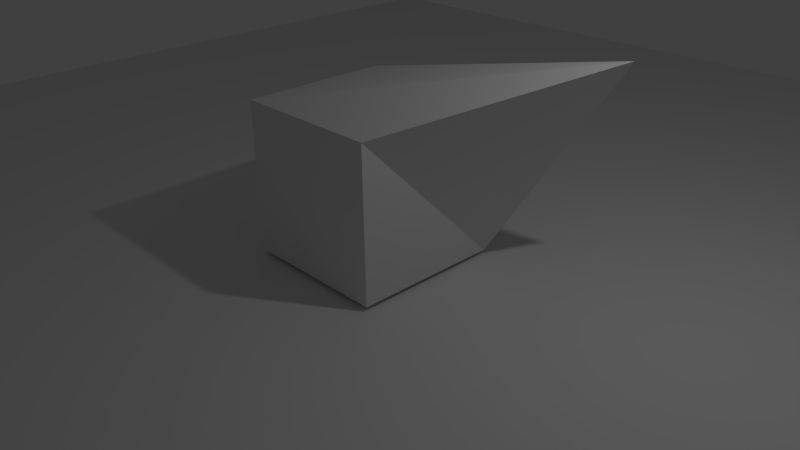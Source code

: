 # Source: untitled.blend  (saved by Blender 2.70.0; exported with 4.5.12 LTS)
import bpy
from mathutils import Matrix  # noqa: F401  (used for matrix-valued properties, if any)

bpy.ops.wm.read_factory_settings(use_empty=True)
scene = bpy.context.scene
scene.name = 'Scene'

# ---- collections
col_collection_1 = bpy.data.collections.new('Collection 1'); scene.collection.children.link(col_collection_1)
col_collection_7 = bpy.data.collections.new('Collection 7'); scene.collection.children.link(col_collection_7)

# ---- materials (node trees are filled in below, after node groups)
mat_material = bpy.data.materials.new('Material')
mat_material.alpha_threshold = 0.0
mat_material.use_transparent_shadow = False
mat_material.roughness = 0.5
mat_material.line_color = (0.0, 0.0, 0.0, 1.0)

# ---- material node trees

# ---- world
world_world = bpy.data.worlds.new('World'); scene.world = world_world
world_world.color = (0.05088, 0.05088, 0.05088)
world_world.use_sun_shadow = False
world_world.sun_shadow_jitter_overblur = 0.0
world_world.cycles.sampling_method = 'MANUAL'
world_world.cycles.sample_map_resolution = 256

# ---- cameras
cam_camera = bpy.data.cameras.new('Camera')
cam_camera.clip_end = 100.0
cam_camera.lens = 35.0
cam_camera.sensor_width = 32.0
cam_camera.sensor_height = 18.0
cam_camera.ortho_scale = 7.314
cam_camera.dof.focus_distance = 0.0
cam_camera.dof.aperture_fstop = 128.0

# ---- lights
light_lamp = bpy.data.lights.new('Lamp', 'POINT')
light_lamp.transmission_factor = 0.0
light_lamp.cutoff_distance = 30.0
light_lamp.energy = 100.0
light_lamp.shadow_buffer_clip_start = 1.001
light_lamp.shadow_soft_size = 0.1
light_lamp.shadow_maximum_resolution = 0.006
light_lamp.use_absolute_resolution = True
light_lamp.cycles.use_multiple_importance_sampling = False

# ---- meshes
me_cube = bpy.data.meshes.new('Cube')
me_cube.from_pydata([(1.0, 1.0, -1.0), (1.0, -1.0, -1.0), (-1.0, -1.0, -1.0), (-1.0, 1.0, -1.0), (2.616, 1.425, 1.695), (1.0, -1.0, 1.0), (-1.0, -1.0, 1.0), (-1.0, 1.0, 1.0)], [], [(0, 1, 2, 3), (4, 7, 6, 5), (0, 4, 5, 1), (1, 5, 6, 2), (2, 6, 7, 3), (4, 0, 3, 7)])
_ca = me_cube.color_attributes.new('Col', 'BYTE_COLOR', 'CORNER')
_ca.data.foreach_set('color', [1.0, 1.0, 1.0, 1.0, 1.0, 1.0, 1.0, 1.0, 1.0, 1.0, 1.0, 1.0, 1.0, 1.0, 1.0, 1.0, 1.0, 1.0, 1.0, 1.0, 1.0, 1.0, 1.0, 1.0, 1.0, 1.0, 1.0, 1.0, 1.0, 1.0, 1.0, 1.0, 1.0, 1.0, 1.0, 1.0, 1.0, 1.0, 1.0, 1.0, 1.0, 1.0, 1.0, 1.0, 1.0, 1.0, 1.0, 1.0, 1.0, 1.0, 1.0, 1.0, 1.0, 1.0, 1.0, 1.0, 1.0, 1.0, 1.0, 1.0, 1.0, 1.0, 1.0, 1.0, 1.0, 1.0, 1.0, 1.0, 1.0, 1.0, 1.0, 1.0, 1.0, 1.0, 1.0, 1.0, 1.0, 1.0, 1.0, 1.0, 1.0, 1.0, 1.0, 1.0, 1.0, 1.0, 1.0, 1.0, 1.0, 1.0, 1.0, 1.0, 1.0, 1.0, 1.0, 1.0])
me_cube.materials.append(mat_material)
me_cube.use_remesh_preserve_volume = False
me_cube.use_remesh_preserve_attributes = False
me_cube.use_mirror_vertex_groups = False
me_cube.update()
me_plane = bpy.data.meshes.new('Plane')
me_plane.from_pydata([(-10.8, -10.65, 0.009798), (10.86, -10.65, 0.009798), (-10.8, 11.01, 0.009798), (10.86, 11.01, 0.009798)], [], [(0, 1, 3, 2)])
me_plane.use_remesh_preserve_volume = False
me_plane.use_remesh_preserve_attributes = False
me_plane.use_mirror_vertex_groups = False
me_plane.update()

# ---- objects
ob_cube = bpy.data.objects.new('Cube', me_cube)
ob_lamp = bpy.data.objects.new('Lamp', light_lamp)
ob_camera = bpy.data.objects.new('Camera', cam_camera)
ob_plane = bpy.data.objects.new('Plane', me_plane)

# ---- transforms, parenting, visibility, modifiers, constraints
ob_cube.location = (0.0, 0.0, 1.072)
ob_cube.lock_rotations_4d = False
ob_cube.empty_display_type = 'ARROWS'
ob_cube.lineart.crease_threshold = 0.0
ob_lamp.location = (4.076, 1.005, 5.904)
ob_lamp.rotation_euler = (0.6503, 0.05522, 1.866)
ob_lamp.lock_rotations_4d = False
ob_lamp.empty_display_type = 'ARROWS'
ob_lamp.color = (0.0, 0.0, 0.0, 0.0)
ob_lamp.lineart.crease_threshold = 0.0
ob_camera.location = (7.481, -6.508, 5.344)
ob_camera.rotation_euler = (1.109, 0.01082, 0.8149)
ob_camera.lock_rotations_4d = False
ob_camera.empty_display_type = 'ARROWS'
ob_camera.color = (0.0, 0.0, 0.0, 0.0)
ob_camera.display_type = 'WIRE'
ob_camera.lineart.crease_threshold = 0.0
ob_plane.location = (0.0, 0.0, 0.0)
ob_plane.lineart.crease_threshold = 0.0

# ---- collection membership
col_collection_1.objects.link(ob_cube)
col_collection_1.objects.link(ob_lamp)
col_collection_1.objects.link(ob_camera)
col_collection_7.objects.link(ob_plane)

# ---- scene / render settings (as saved in the file)
scene.camera = ob_camera
scene.frame_start = 1; scene.frame_end = 250; scene.frame_set(0)
scene.render.engine = 'BLENDER_EEVEE_NEXT'
scene.render.resolution_percentage = 50
scene.render.dither_intensity = 0.0
scene.cycles.use_denoising = False
scene.cycles.samples = 10
scene.cycles.sampling_pattern = 'TABULATED_SOBOL'
scene.cycles.light_sampling_threshold = 0.0
scene.cycles.use_adaptive_sampling = False
scene.cycles.use_light_tree = False
scene.cycles.blur_glossy = 0.0
scene.cycles.volume_bounces = 1
scene.cycles.pixel_filter_type = 'GAUSSIAN'
scene.cycles.sample_clamp_indirect = 0.0
scene.view_settings.view_transform = 'Standard'
bpy.context.view_layer.update()
